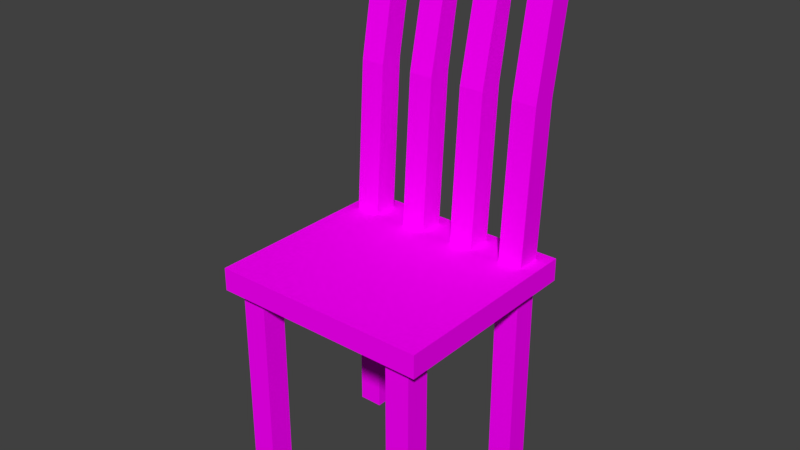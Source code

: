 # Source: cadeira.blend  (saved by Blender 2.79.0; exported with 4.5.12 LTS)
import bpy
from mathutils import Matrix  # noqa: F401  (used for matrix-valued properties, if any)

bpy.ops.wm.read_factory_settings(use_empty=True)
scene = bpy.context.scene
scene.name = 'Scene'

# ---- collections
col_collection_1 = bpy.data.collections.new('Collection 1'); scene.collection.children.link(col_collection_1)

# ---- images (referenced by path relative to the original .blend; pixels are not part of the script)
import os
ASSET_DIR = os.environ.get("B2B_ASSET_DIR", "")  # directory of the original .blend (textures are referenced by path, not embedded)
HERE = os.path.dirname(os.path.abspath(__file__))  # packed textures are extracted next to this script under _unpacked/

def load_image(name, relpath, width, height, colorspace="sRGB"):
    """Load a texture the original file referenced (path relative to the .blend, or extracted next to this script)."""
    p = next((c for c in (os.path.join(HERE, relpath), os.path.join(ASSET_DIR, relpath)) if relpath and os.path.exists(c)), "")
    if p:
        img = bpy.data.images.load(p, check_existing=True)
        img.name = name
    else:  # same state as the original file: an image datablock whose file is absent (Cycles renders it pink)
        img = bpy.data.images.new(name, width, height)
        img.source = "FILE"
        img.filepath = "//" + (relpath or name)
    img.colorspace_settings.name = colorspace
    return img
img_cadeira_cor_png = load_image('Cadeira cor.png', 'Cadeira cor.png', 1024, 1024, 'sRGB')

# ---- materials (node trees are filled in below, after node groups)
mat_cadeira = bpy.data.materials.new('Cadeira')
mat_cadeira.alpha_threshold = 0.0
mat_cadeira.roughness = 0.5

# ---- material node trees
mat_cadeira.use_nodes = True; mat_cadeira.node_tree.nodes.clear()
_N = mat_cadeira.node_tree.nodes; _L = mat_cadeira.node_tree.links
n0 = _N.new('ShaderNodeOutputMaterial'); n0.name = 'Material Output'; n0.location = (300, 300)
n1 = _N.new('ShaderNodeBsdfDiffuse'); n1.name = 'Diffuse BSDF'; n1.location = (10, 300)
n2 = _N.new('ShaderNodeTexImage'); n2.name = 'Image Texture'; n2.location = (-261, 314)
n2.width = 140
n2.image = img_cadeira_cor_png
_L.new(n1.outputs[0], n0.inputs[0])
_L.new(n2.outputs[0], n1.inputs[0])
n0.is_active_output = True

# ---- world
world_world = bpy.data.worlds.new('World'); scene.world = world_world
world_world.color = (0.05088, 0.05088, 0.05088)
world_world.use_sun_shadow = False
world_world.sun_shadow_jitter_overblur = 0.0
world_world.cycles.sampling_method = 'MANUAL'

# ---- meshes
me_cube_004 = bpy.data.meshes.new('Cube.004')
me_cube_004.from_pydata([(-1.0, -1.0, -1.0), (-1.0, -1.0, 1.0), (-1.0, 1.0, -1.0), (-1.0, 1.0, 1.0), (1.0, -1.0, -1.0), (1.0, -1.0, 1.0), (1.0, 1.0, -1.0), (1.0, 1.0, 1.0), (-0.7735, 0.9356, 23.8), (-0.7735, 0.9772, 25.76), (-0.7735, 1.155, 23.42), (-0.7735, 1.197, 25.39), (0.7354, 0.9356, 23.8), (0.7354, 0.9772, 25.76), (0.7354, 1.155, 23.42), (0.7354, 1.197, 25.39), (-0.8956, -0.8943, -18.95), (-0.8956, -0.8943, -1.042), (-0.8956, -0.6538, -18.95), (-0.8956, -0.6538, -1.042), (-0.6701, -0.8943, -18.95), (-0.6701, -0.8943, -1.042), (-0.6701, -0.6538, -18.95), (-0.6701, -0.6538, -1.042), (0.643, -0.8943, -18.95), (0.643, -0.8943, -1.042), (0.643, -0.6538, -18.95), (0.643, -0.6538, -1.042), (0.8685, -0.8943, -18.95), (0.8685, -0.8943, -1.042), (0.8685, -0.6538, -18.95), (0.8685, -0.6538, -1.042), (-0.8956, 0.636, -18.95), (-0.8956, 0.636, -1.042), (-0.8956, 0.8766, -18.95), (-0.8956, 0.8766, -1.042), (-0.6701, 0.636, -18.95), (-0.6701, 0.636, -1.042), (-0.6701, 0.8766, -18.95), (-0.6701, 0.8766, -1.042), (0.643, 0.636, -18.95), (0.643, 0.636, -1.042), (0.643, 0.8766, -18.95), (0.643, 0.8766, -1.042), (0.8685, 0.636, -18.95), (0.8685, 0.636, -1.042), (0.8685, 0.8766, -18.95), (0.8685, 0.8766, -1.042), (-0.8956, 0.636, 0.8691), (-0.8956, 0.989, 26.63), (-0.8956, 0.8766, 0.8691), (-0.8956, 1.229, 26.78), (-0.6701, 0.636, 0.8691), (-0.6701, 0.989, 26.63), (-0.6701, 0.8766, 0.8691), (-0.6701, 1.229, 26.78), (-0.8956, 0.7311, 14.25), (-0.8956, 0.9711, 14.39), (-0.6701, 0.9711, 14.39), (-0.6701, 0.7311, 14.25), (0.652, 0.636, 0.8691), (0.652, 0.989, 26.93), (0.652, 0.8766, 0.8691), (0.652, 1.229, 26.93), (0.8775, 0.636, 0.8691), (0.8775, 0.989, 26.93), (0.8775, 0.8766, 0.8691), (0.8775, 1.229, 26.93), (0.652, 0.7311, 14.25), (0.652, 0.9711, 14.39), (0.8775, 0.9711, 14.39), (0.8775, 0.7311, 14.25), (-0.3726, 0.636, 0.8691), (-0.3726, 0.9935, 25.31), (-0.3726, 0.8766, 0.8691), (-0.3726, 1.178, 24.85), (-0.1471, 0.636, 0.8691), (-0.1471, 0.9935, 25.31), (-0.1471, 0.8766, 0.8691), (-0.1471, 1.178, 24.85), (-0.3726, 0.7311, 14.25), (-0.3726, 0.9711, 14.39), (-0.1471, 0.9711, 14.39), (-0.1471, 0.7311, 14.25), (0.1447, 0.636, 0.8691), (0.1447, 0.9935, 25.31), (0.1447, 0.8766, 0.8691), (0.1447, 1.178, 24.85), (0.3702, 0.636, 0.8691), (0.3702, 0.9935, 25.31), (0.3702, 0.8766, 0.8691), (0.3702, 1.178, 24.85), (0.1447, 0.7311, 14.25), (0.1447, 0.9711, 14.39), (0.3702, 0.9711, 14.39), (0.3702, 0.7311, 14.25)], [], [(0, 1, 3, 2), (2, 3, 7, 6), (6, 7, 5, 4), (4, 5, 1, 0), (2, 6, 4, 0), (7, 3, 1, 5), (8, 9, 11, 10), (10, 11, 15, 14), (14, 15, 13, 12), (12, 13, 9, 8), (10, 14, 12, 8), (15, 11, 9, 13), (16, 17, 19, 18), (18, 19, 23, 22), (22, 23, 21, 20), (20, 21, 17, 16), (18, 22, 20, 16), (23, 19, 17, 21), (24, 25, 27, 26), (26, 27, 31, 30), (30, 31, 29, 28), (28, 29, 25, 24), (26, 30, 28, 24), (31, 27, 25, 29), (32, 33, 35, 34), (34, 35, 39, 38), (38, 39, 37, 36), (36, 37, 33, 32), (34, 38, 36, 32), (39, 35, 33, 37), (40, 41, 43, 42), (42, 43, 47, 46), (46, 47, 45, 44), (44, 45, 41, 40), (42, 46, 44, 40), (47, 43, 41, 45), (56, 49, 51, 57), (57, 51, 55, 58), (58, 55, 53, 59), (59, 53, 49, 56), (50, 54, 52, 48), (55, 51, 49, 53), (52, 59, 56, 48), (54, 58, 59, 52), (50, 57, 58, 54), (48, 56, 57, 50), (68, 61, 63, 69), (69, 63, 67, 70), (70, 67, 65, 71), (71, 65, 61, 68), (62, 66, 64, 60), (67, 63, 61, 65), (64, 71, 68, 60), (66, 70, 71, 64), (62, 69, 70, 66), (60, 68, 69, 62), (80, 73, 75, 81), (81, 75, 79, 82), (82, 79, 77, 83), (83, 77, 73, 80), (74, 78, 76, 72), (79, 75, 73, 77), (76, 83, 80, 72), (78, 82, 83, 76), (74, 81, 82, 78), (72, 80, 81, 74), (92, 85, 87, 93), (93, 87, 91, 94), (94, 91, 89, 95), (95, 89, 85, 92), (86, 90, 88, 84), (91, 87, 85, 89), (88, 95, 92, 84), (90, 94, 95, 88), (86, 93, 94, 90), (84, 92, 93, 86)])
_uv = me_cube_004.uv_layers.new(name='UVMap')
_uv.uv.foreach_set('vector', [0.9253, 0.1627, 0.8092, 0.1627, 0.8092, 0.0865, 0.9253, 0.0865, 0.925, 0.4119, 0.8092, 0.4119, 0.8092, 0.3357, 0.925, 0.3357, 0.9253, 0.07964, 0.8092, 0.07964, 0.8092, 0.003429, 0.9253, 0.003429, 0.8092, 0.2526, 0.9252, 0.2526, 0.9252, 0.3288, 0.8092, 0.3288, 0.9253, 0.2458, 0.8092, 0.2458, 0.8092, 0.1696, 0.9253, 0.1696, 0.9249, 0.4188, 0.9249, 0.495, 0.8092, 0.495, 0.8092, 0.4188, 0.9486, 0.3497, 0.9486, 0.4246, 0.9354, 0.4106, 0.9354, 0.3357, 0.8092, 0.5912, 0.8092, 0.5165, 0.8968, 0.5165, 0.8968, 0.5912, 0.9357, 0.09233, 0.9357, 0.01744, 0.9489, 0.003429, 0.9489, 0.07832, 0.9072, 0.5766, 0.9072, 0.5018, 0.9948, 0.5018, 0.9948, 0.5766, 0.9948, 0.591, 0.9072, 0.591, 0.9072, 0.5766, 0.9948, 0.5766, 0.8968, 0.5165, 0.8092, 0.5165, 0.8092, 0.5018, 0.8968, 0.5018, 0.4501, 0.6858, 0.4501, 0.003429, 0.4641, 0.003429, 0.4641, 0.6858, 0.7386, 0.6843, 0.7386, 0.003429, 0.7517, 0.003429, 0.7517, 0.6843, 0.5373, 0.003429, 0.5373, 0.6858, 0.5233, 0.6858, 0.5233, 0.003429, 0.6209, 0.6856, 0.6209, 0.003429, 0.634, 0.003429, 0.634, 0.6856, 0.8327, 0.598, 0.8458, 0.598, 0.8458, 0.6072, 0.8327, 0.6072, 0.9357, 0.2526, 0.9488, 0.2526, 0.9488, 0.2618, 0.9357, 0.2618, 0.4745, 0.6858, 0.4745, 0.003429, 0.4885, 0.003429, 0.4885, 0.6858, 0.7621, 0.6843, 0.7621, 0.003429, 0.7752, 0.003429, 0.7752, 0.6843, 0.5861, 0.003429, 0.5861, 0.6858, 0.5721, 0.6858, 0.5721, 0.003429, 0.6445, 0.6856, 0.6445, 0.003429, 0.6576, 0.003429, 0.6576, 0.6856, 0.9354, 0.4698, 0.9485, 0.4698, 0.9485, 0.4789, 0.9354, 0.4789, 0.9354, 0.4378, 0.9485, 0.4378, 0.9485, 0.4469, 0.9354, 0.4469, 0.4257, 0.6858, 0.4257, 0.003429, 0.4396, 0.003429, 0.4396, 0.6858, 0.7151, 0.6843, 0.7151, 0.003429, 0.7281, 0.003429, 0.7281, 0.6843, 0.6105, 0.003429, 0.6105, 0.6858, 0.5965, 0.6858, 0.5965, 0.003429, 0.6915, 0.6856, 0.6915, 0.003429, 0.7046, 0.003429, 0.7046, 0.6856, 0.8092, 0.598, 0.8223, 0.598, 0.8223, 0.6072, 0.8092, 0.6072, 0.9357, 0.2846, 0.9488, 0.2846, 0.9488, 0.2938, 0.9357, 0.2938, 0.4989, 0.6858, 0.4989, 0.003429, 0.5129, 0.003429, 0.5129, 0.6858, 0.7857, 0.6843, 0.7857, 0.003429, 0.7987, 0.003429, 0.7987, 0.6843, 0.5617, 0.003429, 0.5617, 0.6858, 0.5477, 0.6858, 0.5477, 0.003429, 0.668, 0.6856, 0.668, 0.003429, 0.6811, 0.003429, 0.6811, 0.6856, 0.9354, 0.4538, 0.9485, 0.4538, 0.9485, 0.4629, 0.9354, 0.4629, 0.9357, 0.2686, 0.9488, 0.2686, 0.9488, 0.2778, 0.9357, 0.2778, 0.064, 0.4812, 0.06919, 0.009136, 0.083, 0.003429, 0.07781, 0.4755, 0.2845, 0.4737, 0.2845, 0.003429, 0.2976, 0.003429, 0.2976, 0.4737, 0.1073, 0.5188, 0.1124, 0.9909, 0.09864, 0.9852, 0.09344, 0.5131, 0.308, 0.475, 0.308, 0.003429, 0.3211, 0.003429, 0.3211, 0.475, 0.8562, 0.598, 0.8693, 0.598, 0.8693, 0.6072, 0.8562, 0.6072, 0.9072, 0.5979, 0.9203, 0.5979, 0.9203, 0.6074, 0.9072, 0.6074, 0.308, 0.9844, 0.308, 0.475, 0.3211, 0.475, 0.3211, 0.9844, 0.1124, 0.003554, 0.1073, 0.5188, 0.09344, 0.5131, 0.09849, 0.003429, 0.2845, 0.9876, 0.2845, 0.4737, 0.2976, 0.4737, 0.2976, 0.9876, 0.06904, 0.9909, 0.064, 0.4812, 0.07781, 0.4755, 0.083, 0.9907, 0.005223, 0.4869, 0.01024, 0.003483, 0.02416, 0.003429, 0.01903, 0.4812, 0.261, 0.4794, 0.261, 0.003429, 0.2741, 0.003429, 0.2741, 0.4794, 0.04842, 0.5188, 0.05355, 0.9966, 0.03962, 0.9965, 0.03461, 0.5131, 0.2374, 0.4863, 0.2374, 0.003429, 0.2505, 0.003429, 0.2505, 0.4863, 0.9354, 0.4858, 0.9485, 0.4858, 0.9485, 0.495, 0.9354, 0.495, 0.9357, 0.3006, 0.9488, 0.3006, 0.9488, 0.3097, 0.9357, 0.3097, 0.2374, 0.9958, 0.2374, 0.4863, 0.2505, 0.4863, 0.2505, 0.9958, 0.05355, 0.003553, 0.04842, 0.5188, 0.03461, 0.5131, 0.03959, 0.003429, 0.261, 0.9933, 0.261, 0.4794, 0.2741, 0.4794, 0.2741, 0.9933, 0.01021, 0.9966, 0.005223, 0.4869, 0.01903, 0.4812, 0.02416, 0.9964, 0.2088, 0.4251, 0.216, 0.003429, 0.227, 0.02106, 0.2226, 0.4194, 0.3786, 0.4185, 0.3786, 0.02157, 0.3917, 0.02157, 0.3917, 0.4185, 0.1367, 0.5188, 0.1411, 0.9172, 0.1301, 0.9348, 0.1229, 0.5131, 0.3316, 0.4247, 0.3316, 0.003429, 0.3447, 0.003429, 0.3447, 0.4247, 0.8798, 0.598, 0.8929, 0.598, 0.8929, 0.6072, 0.8798, 0.6072, 0.3917, 0.02157, 0.3786, 0.02157, 0.3786, 0.003429, 0.3917, 0.003429, 0.3316, 0.9341, 0.3316, 0.4247, 0.3447, 0.4247, 0.3447, 0.9341, 0.1411, 0.003544, 0.1367, 0.5188, 0.1229, 0.5131, 0.1271, 0.003429, 0.3786, 0.9324, 0.3786, 0.4185, 0.3917, 0.4185, 0.3917, 0.9324, 0.213, 0.9348, 0.2088, 0.4251, 0.2226, 0.4194, 0.227, 0.9347, 0.1802, 0.4251, 0.1873, 0.003429, 0.1984, 0.02106, 0.194, 0.4194, 0.4022, 0.4185, 0.4022, 0.02157, 0.4152, 0.02157, 0.4152, 0.4185, 0.1653, 0.5188, 0.1697, 0.9172, 0.1587, 0.9348, 0.1515, 0.5131, 0.3551, 0.4247, 0.3551, 0.003429, 0.3682, 0.003429, 0.3682, 0.4247, 0.9307, 0.5979, 0.9438, 0.5979, 0.9438, 0.6071, 0.9307, 0.6071, 0.4152, 0.02157, 0.4022, 0.02157, 0.4022, 0.003429, 0.4152, 0.003429, 0.3551, 0.9341, 0.3551, 0.4247, 0.3682, 0.4247, 0.3682, 0.9341, 0.1697, 0.003544, 0.1653, 0.5188, 0.1515, 0.5131, 0.1558, 0.003429, 0.4022, 0.9324, 0.4022, 0.4185, 0.4152, 0.4185, 0.4152, 0.9324, 0.1844, 0.9348, 0.1802, 0.4251, 0.194, 0.4194, 0.1984, 0.9347])
me_cube_004.materials.append(mat_cadeira)
me_cube_004.use_remesh_preserve_volume = False
me_cube_004.use_remesh_preserve_attributes = False
me_cube_004.use_mirror_vertex_groups = False
me_cube_004.update()

# ---- objects
ob_cube_001 = bpy.data.objects.new('Cube.001', me_cube_004)

# ---- transforms, parenting, visibility, modifiers, constraints
ob_cube_001.location = (-0.03802, -0.09116, 1.905)
ob_cube_001.scale = (0.9543, 0.8945, 0.1)
ob_cube_001.lineart.crease_threshold = 0.0

# ---- collection membership
col_collection_1.objects.link(ob_cube_001)

# ---- scene / render settings (as saved in the file)
scene.frame_start = 1; scene.frame_end = 250; scene.frame_set(33)
scene.render.engine = 'CYCLES'
scene.render.resolution_percentage = 50
scene.render.dither_intensity = 0.0
scene.cycles.use_denoising = False
scene.cycles.samples = 128
scene.cycles.sampling_pattern = 'TABULATED_SOBOL'
scene.cycles.use_adaptive_sampling = False
scene.cycles.use_light_tree = False
scene.cycles.blur_glossy = 0.0
scene.cycles.sample_clamp_indirect = 0.0
scene.view_settings.view_transform = 'Standard'
bpy.context.view_layer.update()

# ---- added for rendering (the .blend has no active camera and no usable light): camera, sun
cam_auto = bpy.data.cameras.new('AutoCamera')
cam_auto.lens = 50.0
cam_auto.sensor_width = 36.0
cam_auto.clip_end = 1000.0
ob_auto_camera = bpy.data.objects.new('AutoCamera', cam_auto)
scene.collection.objects.link(ob_auto_camera)
ob_auto_camera.location = (4.91591, -5.93344, 6.26691)
ob_auto_camera.rotation_euler = (1.09748, -7.21219e-08, 0.694738)
scene.camera = ob_auto_camera
light_auto_sun = bpy.data.lights.new('AutoSun', 'SUN')
light_auto_sun.energy = 3.0
light_auto_sun.angle = 0.0523599
ob_auto_sun = bpy.data.objects.new('AutoSun', light_auto_sun)
scene.collection.objects.link(ob_auto_sun)
ob_auto_sun.rotation_euler = (0.872665, 0.174533, 0.523599)
bpy.context.view_layer.update()
